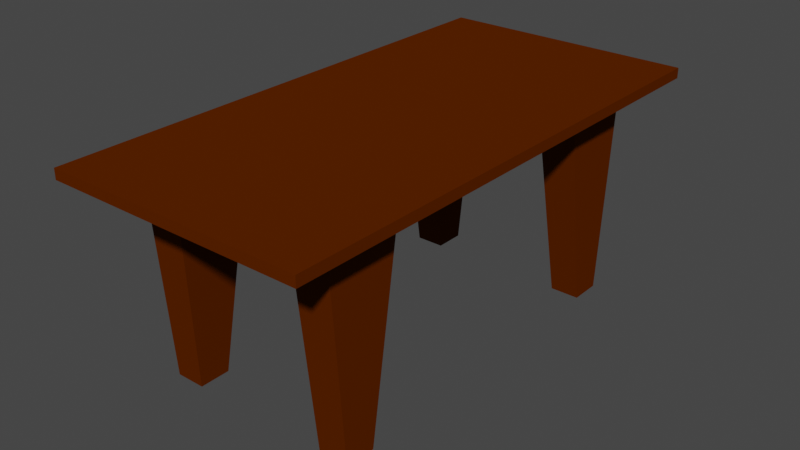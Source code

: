 # Source: LongTable.blend  (saved by Blender 2.83.19; exported with 4.5.12 LTS)
import bpy
from mathutils import Matrix  # noqa: F401  (used for matrix-valued properties, if any)

bpy.ops.wm.read_factory_settings(use_empty=True)
scene = bpy.context.scene
scene.name = 'Scene'

# ---- collections
col_collection = bpy.data.collections.new('Collection'); scene.collection.children.link(col_collection)

# ---- materials (node trees are filled in below, after node groups)
mat_material = bpy.data.materials.new('Material')
mat_material.alpha_threshold = 0.0
mat_material.use_transparent_shadow = False
mat_material.diffuse_color = (0.0999, 0.0185, 0.0, 1.0)
mat_material.roughness = 0.6
mat_material.specular_intensity = 1.0
mat_material.line_color = (0.0, 0.0, 0.0, 1.0)

# ---- material node trees

# ---- world
world_world = bpy.data.worlds.new('World'); scene.world = world_world
world_world.use_nodes = True; world_world.node_tree.nodes.clear()
_N = world_world.node_tree.nodes; _L = world_world.node_tree.links
n0 = _N.new('ShaderNodeOutputWorld'); n0.name = 'World Output'; n0.location = (300, 300)
n1 = _N.new('ShaderNodeBackground'); n1.name = 'Background'; n1.location = (10, 300)
n1.inputs[0].default_value = (0.05088, 0.05088, 0.05088, 1.0)
_L.new(n1.outputs[0], n0.inputs[0])
n0.is_active_output = True
world_world.color = (0.05088, 0.05088, 0.05088)
world_world.use_sun_shadow = False
world_world.sun_shadow_jitter_overblur = 0.0

# ---- meshes
me_top = bpy.data.meshes.new('Top')
me_top.from_pydata([(0.9667, 1.933, 1.0), (0.9667, -1.933, 1.0), (-0.9667, 1.933, 1.0), (-0.9667, -1.933, 1.0), (-0.9667, 1.17, 1.0), (0.9667, 1.17, 1.0), (0.9667, -1.17, 1.0), (-0.9667, -1.17, 1.0), (0.6, -1.933, 1.0), (-0.6, 1.933, 1.0), (0.6, 1.933, 1.0), (-0.6, 1.17, 1.0), (0.6, 1.17, 1.0), (-0.6, -1.17, 1.0), (0.6, -1.17, 1.0), (1.25, 2.5, 1.0), (1.25, 2.5, 1.1), (-1.25, -2.5, 1.1), (-1.25, -2.5, 1.0), (-1.25, 2.5, 1.1), (-1.25, 2.5, 1.0), (1.25, -2.5, 1.1), (1.25, -2.5, 1.0), (-0.6, -1.933, 1.0)], [], [(18, 20, 19, 17), (16, 15, 22, 21), (16, 19, 20, 15), (18, 17, 21, 22), (5, 6, 14, 12), (11, 9, 10, 12), (11, 13, 7, 4), (14, 13, 11, 12), (0, 15, 22, 1, 6, 5), (14, 8, 23, 13), (8, 1, 22, 18, 3, 23), (4, 7, 3, 18, 20, 2), (0, 10, 9, 2, 20, 15), (19, 16, 21, 17)])
_uv = me_top.uv_layers.new(name='UVMap')
_uv.uv.foreach_set('vector', [0.625, 0.0, 0.625, 0.25, 0.625, 0.25, 0.625, 0.0, 0.625, 0.5, 0.625, 0.5, 0.625, 0.75, 0.625, 0.75, 0.625, 0.5, 0.625, 0.25, 0.625, 0.25, 0.625, 0.5, 0.625, 1.0, 0.625, 1.0, 0.625, 0.75, 0.625, 0.75, 0.0, 0.0, 0.0, 0.0, 0.0, 0.0, 0.0, 0.0, 0.0, 0.0, 0.625, 0.2917, 0.625, 0.4583, 0.0, 0.0, 0.0, 0.0, 0.0, 0.0, 0.0, 0.0, 0.0, 0.0, 0.0, 0.0, 0.0, 0.0, 0.0, 0.0, 0.0, 0.0, 0.625, 0.5, 0.625, 0.5, 0.625, 0.75, 0.625, 0.75, 0.0, 0.0, 0.0, 0.0, 0.0, 0.0, 0.3125, 0.3987, 0.3125, 0.4763, 0.0, 0.0, 0.3125, 0.3987, 0.625, 0.75, 0.625, 0.75, 0.625, 1.0, 0.625, 1.0, 0.3125, 0.4763, 0.0, 0.0, 0.0, 0.0, 0.625, 1.0, 0.625, 1.0, 0.625, 0.25, 0.625, 0.25, 0.625, 0.5, 0.625, 0.4583, 0.625, 0.2917, 0.625, 0.25, 0.625, 0.25, 0.625, 0.5, 0.625, 0.25, 0.625, 0.5, 0.625, 0.75, 0.625, 0.0])
me_top.materials.append(mat_material)
me_top.use_remesh_preserve_volume = False
me_top.use_remesh_preserve_attributes = False
me_top.use_mirror_vertex_groups = False
me_top.update()
me_leg = bpy.data.meshes.new('Leg')
me_leg.from_pydata([(0.9667, 1.933, 1.0), (0.9667, 1.783, -1.0), (0.9667, 1.484, -1.0), (0.9667, 1.17, 1.0), (0.6833, 1.783, -1.0), (0.6, 1.933, 1.0), (0.6, 1.17, 1.0), (0.6833, 1.484, -1.0)], [], [(2, 7, 4, 1), (1, 4, 5, 0), (2, 3, 6, 7), (5, 4, 7, 6), (2, 1, 0, 3)])
_uv = me_leg.uv_layers.new(name='UVMap')
_uv.uv.foreach_set('vector', [0.375, 0.5437, 0.3333, 0.5437, 0.3333, 0.5, 0.375, 0.5, 0.375, 0.5, 0.375, 0.4583, 0.625, 0.4583, 0.625, 0.5, 0.0, 0.0, 0.0, 0.0, 0.0, 0.0, 0.0, 0.0, 0.625, 0.4583, 0.375, 0.4583, 0.0, 0.0, 0.0, 0.0, 0.375, 0.5437, 0.375, 0.5, 0.625, 0.5, 0.0, 0.0])
me_leg.materials.append(mat_material)
me_leg.use_remesh_preserve_volume = False
me_leg.use_remesh_preserve_attributes = False
me_leg.use_mirror_vertex_groups = False
me_leg.update()
me_leg_001 = bpy.data.meshes.new('Leg.001')
me_leg_001.from_pydata([(0.9667, -1.933, 1.0), (0.9667, -1.783, -1.0), (0.6, -1.933, 1.0), (0.9667, -1.17, 1.0), (0.9667, -1.484, -1.0), (0.6, -1.17, 1.0), (0.6833, -1.484, -1.0), (0.6833, -1.783, -1.0)], [], [(0, 1, 4, 3), (2, 7, 1, 0), (4, 6, 5, 3), (7, 2, 5, 6), (7, 6, 4, 1)])
_uv = me_leg_001.uv_layers.new(name='UVMap')
_uv.uv.foreach_set('vector', [0.625, 0.75, 0.375, 0.75, 0.375, 0.7063, 0.0, 0.0, 0.625, 0.7917, 0.375, 0.7917, 0.375, 0.75, 0.625, 0.75, 0.0, 0.0, 0.0, 0.0, 0.0, 0.0, 0.0, 0.0, 0.0, 0.0, 0.3125, 0.3987, 0.0, 0.0, 0.0, 0.0, 0.0, 0.0, 0.0, 0.0, 0.0, 0.0, 0.375, 0.75])
me_leg_001.materials.append(mat_material)
me_leg_001.use_remesh_preserve_volume = False
me_leg_001.use_remesh_preserve_attributes = False
me_leg_001.use_mirror_vertex_groups = False
me_leg_001.update()
me_leg_002 = bpy.data.meshes.new('Leg.002')
me_leg_002.from_pydata([(-0.9667, 1.933, 1.0), (-0.9667, 1.783, -1.0), (-0.9667, 1.17, 1.0), (-0.6, 1.933, 1.0), (-0.6833, 1.783, -1.0), (-0.6, 1.17, 1.0), (-0.6833, 1.484, -1.0), (-0.9667, 1.484, -1.0)], [], [(0, 1, 7, 2), (3, 4, 1, 0), (3, 5, 6, 4), (2, 7, 6, 5), (6, 7, 1, 4)])
_uv = me_leg_002.uv_layers.new(name='UVMap')
_uv.uv.foreach_set('vector', [0.625, 0.25, 0.125, 0.5, 0.125, 0.5437, 0.0, 0.0, 0.625, 0.2917, 0.375, 0.2917, 0.375, 0.25, 0.625, 0.25, 0.625, 0.2917, 0.0, 0.0, 0.0, 0.0, 0.375, 0.2917, 0.0, 0.0, 0.0, 0.0, 0.0, 0.0, 0.0, 0.0, 0.1667, 0.5437, 0.125, 0.5437, 0.125, 0.5, 0.1667, 0.5])
me_leg_002.materials.append(mat_material)
me_leg_002.use_remesh_preserve_volume = False
me_leg_002.use_remesh_preserve_attributes = False
me_leg_002.use_mirror_vertex_groups = False
me_leg_002.update()
me_leg_003 = bpy.data.meshes.new('Leg.003')
me_leg_003.from_pydata([(-0.9667, -1.933, 1.0), (-0.9667, -1.783, -1.0), (-0.9667, -1.17, 1.0), (-0.6, -1.933, 1.0), (-0.6833, -1.783, -1.0), (-0.6, -1.17, 1.0), (-0.6833, -1.484, -1.0), (-0.9667, -1.484, -1.0)], [], [(2, 7, 1, 0), (1, 4, 3, 0), (3, 4, 6, 5), (6, 7, 2, 5), (1, 7, 6, 4)])
_uv = me_leg_003.uv_layers.new(name='UVMap')
_uv.uv.foreach_set('vector', [0.0, 0.0, 0.0, 0.0, 0.375, 1.0, 0.625, 1.0, 0.375, 1.0, 0.375, 0.9583, 0.625, 0.9583, 0.625, 1.0, 0.3125, 0.4763, 0.0, 0.0, 0.0, 0.0, 0.0, 0.0, 0.0, 0.0, 0.0, 0.0, 0.0, 0.0, 0.0, 0.0, 0.375, 1.0, 0.0, 0.0, 0.0, 0.0, 0.375, 0.9583])
me_leg_003.materials.append(mat_material)
me_leg_003.use_remesh_preserve_volume = False
me_leg_003.use_remesh_preserve_attributes = False
me_leg_003.use_mirror_vertex_groups = False
me_leg_003.update()

# ---- objects
ob_longtable = bpy.data.objects.new('LongTable', me_top)
ob_leg = bpy.data.objects.new('Leg', me_leg)
ob_leg_001 = bpy.data.objects.new('Leg.001', me_leg_001)
ob_leg_002 = bpy.data.objects.new('Leg.002', me_leg_002)
ob_leg_003 = bpy.data.objects.new('Leg.003', me_leg_003)

# ---- transforms, parenting, visibility, modifiers, constraints
ob_longtable.location = (0.0, 0.0, 0.0)
ob_longtable.lock_rotations_4d = False
ob_longtable.empty_display_type = 'ARROWS'
ob_longtable.lineart.crease_threshold = 0.0
ob_leg.parent = ob_longtable
ob_leg.location = (0.0, 0.0, 0.0)
ob_leg.lock_rotations_4d = False
ob_leg.empty_display_type = 'ARROWS'
ob_leg.lineart.crease_threshold = 0.0
ob_leg_001.parent = ob_longtable
ob_leg_001.location = (0.0, 0.0, 0.0)
ob_leg_001.lock_rotations_4d = False
ob_leg_001.empty_display_type = 'ARROWS'
ob_leg_001.lineart.crease_threshold = 0.0
ob_leg_002.parent = ob_longtable
ob_leg_002.location = (0.0, 0.0, 0.0)
ob_leg_002.lock_rotations_4d = False
ob_leg_002.empty_display_type = 'ARROWS'
ob_leg_002.lineart.crease_threshold = 0.0
ob_leg_003.parent = ob_longtable
ob_leg_003.location = (0.0, 0.0, 0.0)
ob_leg_003.lock_rotations_4d = False
ob_leg_003.empty_display_type = 'ARROWS'
ob_leg_003.lineart.crease_threshold = 0.0

# ---- collection membership
col_collection.objects.link(ob_longtable)
col_collection.objects.link(ob_leg)
col_collection.objects.link(ob_leg_001)
col_collection.objects.link(ob_leg_002)
col_collection.objects.link(ob_leg_003)

# ---- scene / render settings (as saved in the file)
scene.frame_start = 1; scene.frame_end = 250; scene.frame_set(1)
scene.render.engine = 'BLENDER_EEVEE_NEXT'
scene.cycles.use_denoising = False
scene.cycles.samples = 128
scene.cycles.sampling_pattern = 'TABULATED_SOBOL'
scene.cycles.use_adaptive_sampling = False
scene.cycles.use_light_tree = False
scene.view_settings.view_transform = 'Filmic'
bpy.context.view_layer.update()

# ---- added for rendering (the .blend has no active camera and no usable light): camera, sun
cam_auto = bpy.data.cameras.new('AutoCamera')
cam_auto.lens = 50.0
cam_auto.sensor_width = 36.0
cam_auto.clip_end = 1000.0
ob_auto_camera = bpy.data.objects.new('AutoCamera', cam_auto)
scene.collection.objects.link(ob_auto_camera)
ob_auto_camera.location = (5.52507, -6.63009, 4.47006)
ob_auto_camera.rotation_euler = (1.09748, -7.21219e-08, 0.694738)
scene.camera = ob_auto_camera
light_auto_sun = bpy.data.lights.new('AutoSun', 'SUN')
light_auto_sun.energy = 3.0
light_auto_sun.angle = 0.0523599
ob_auto_sun = bpy.data.objects.new('AutoSun', light_auto_sun)
scene.collection.objects.link(ob_auto_sun)
ob_auto_sun.rotation_euler = (0.872665, 0.174533, 0.523599)
bpy.context.view_layer.update()

